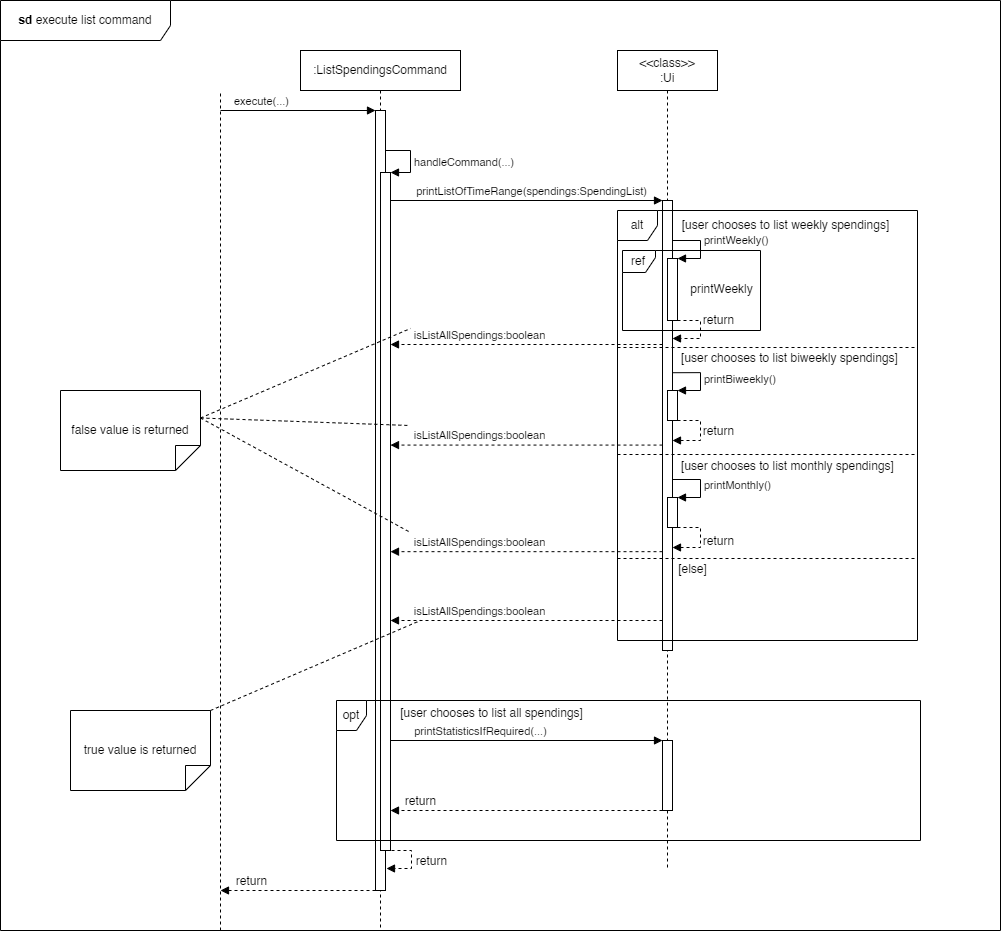

The diagram above was exported from draw.io. Its source (the exported page's mxGraphModel, read from the mxfile embedded in the PNG):
<mxGraphModel dx="2234" dy="867" grid="1" gridSize="10" guides="1" tooltips="1" connect="1" arrows="1" fold="1" page="1" pageScale="1" pageWidth="1100" pageHeight="1200" math="0" shadow="0">
  <root>
    <mxCell id="0" />
    <mxCell id="1" parent="0" />
    <mxCell id="-tokIjTfclb8eiRB36Tb-1" value="" style="endArrow=none;dashed=1;html=1;rounded=0;" parent="1" edge="1">
      <mxGeometry width="50" height="50" relative="1" as="geometry">
        <mxPoint x="120" y="1040" as="sourcePoint" />
        <mxPoint x="120" y="200" as="targetPoint" />
      </mxGeometry>
    </mxCell>
    <mxCell id="-tokIjTfclb8eiRB36Tb-8" value=":ListSpendingsCommand" style="shape=umlLifeline;perimeter=lifelinePerimeter;whiteSpace=wrap;html=1;container=1;dropTarget=0;collapsible=0;recursiveResize=0;outlineConnect=0;portConstraint=eastwest;newEdgeStyle={&quot;curved&quot;:0,&quot;rounded&quot;:0};" parent="1" vertex="1">
      <mxGeometry x="200" y="160" width="160" height="880" as="geometry" />
    </mxCell>
    <mxCell id="-tokIjTfclb8eiRB36Tb-9" value="" style="html=1;points=[[0,0,0,0,5],[0,1,0,0,-5],[1,0,0,0,5],[1,1,0,0,-5]];perimeter=orthogonalPerimeter;outlineConnect=0;targetShapes=umlLifeline;portConstraint=eastwest;newEdgeStyle={&quot;curved&quot;:0,&quot;rounded&quot;:0};" parent="-tokIjTfclb8eiRB36Tb-8" vertex="1">
      <mxGeometry x="75" y="60" width="10" height="780" as="geometry" />
    </mxCell>
    <mxCell id="-tokIjTfclb8eiRB36Tb-13" value="" style="html=1;verticalAlign=bottom;labelBackgroundColor=none;endArrow=block;endFill=1;rounded=0;" parent="1" target="-tokIjTfclb8eiRB36Tb-9" edge="1">
      <mxGeometry width="160" relative="1" as="geometry">
        <mxPoint x="120" y="220" as="sourcePoint" />
        <mxPoint x="260" y="220" as="targetPoint" />
      </mxGeometry>
    </mxCell>
    <mxCell id="-tokIjTfclb8eiRB36Tb-14" value="execute(...)" style="edgeLabel;html=1;align=center;verticalAlign=middle;resizable=0;points=[];" parent="-tokIjTfclb8eiRB36Tb-13" vertex="1" connectable="0">
      <mxGeometry x="-0.3821" relative="1" as="geometry">
        <mxPoint x="-8" y="-10" as="offset" />
      </mxGeometry>
    </mxCell>
    <mxCell id="-tokIjTfclb8eiRB36Tb-16" value="" style="html=1;points=[[0,0,0,0,5],[0,1,0,0,-5],[1,0,0,0,5],[1,1,0,0,-5]];perimeter=orthogonalPerimeter;outlineConnect=0;targetShapes=umlLifeline;portConstraint=eastwest;newEdgeStyle={&quot;curved&quot;:0,&quot;rounded&quot;:0};" parent="1" vertex="1">
      <mxGeometry x="280" y="282" width="10" height="678" as="geometry" />
    </mxCell>
    <mxCell id="-tokIjTfclb8eiRB36Tb-17" value="handleCommand(...)" style="html=1;align=left;spacingLeft=2;endArrow=block;rounded=0;edgeStyle=orthogonalEdgeStyle;curved=0;rounded=0;" parent="1" source="-tokIjTfclb8eiRB36Tb-9" edge="1">
      <mxGeometry x="0.129" relative="1" as="geometry">
        <mxPoint x="285" y="252" as="sourcePoint" />
        <Array as="points">
          <mxPoint x="310" y="260" />
          <mxPoint x="310" y="282" />
        </Array>
        <mxPoint x="290" y="282" as="targetPoint" />
        <mxPoint as="offset" />
      </mxGeometry>
    </mxCell>
    <mxCell id="-tokIjTfclb8eiRB36Tb-19" value="" style="html=1;align=left;spacingLeft=2;endArrow=block;rounded=0;edgeStyle=orthogonalEdgeStyle;curved=0;rounded=0;dashed=1;" parent="1" edge="1">
      <mxGeometry x="0.129" relative="1" as="geometry">
        <mxPoint x="291" y="960" as="sourcePoint" />
        <Array as="points">
          <mxPoint x="311" y="960" />
          <mxPoint x="311" y="978" />
        </Array>
        <mxPoint x="286" y="978" as="targetPoint" />
        <mxPoint as="offset" />
      </mxGeometry>
    </mxCell>
    <mxCell id="6MTPRzdVfldAcxiSzNyp-2" value="return" style="edgeLabel;html=1;align=center;verticalAlign=middle;resizable=0;points=[];fontSize=12;" vertex="1" connectable="0" parent="-tokIjTfclb8eiRB36Tb-19">
      <mxGeometry x="0.0476" y="-4" relative="1" as="geometry">
        <mxPoint x="23" y="-3" as="offset" />
      </mxGeometry>
    </mxCell>
    <mxCell id="-tokIjTfclb8eiRB36Tb-20" value="&amp;lt;&amp;lt;class&amp;gt;&amp;gt;&lt;div&gt;:Ui&lt;/div&gt;" style="shape=umlLifeline;perimeter=lifelinePerimeter;whiteSpace=wrap;html=1;container=1;dropTarget=0;collapsible=0;recursiveResize=0;outlineConnect=0;portConstraint=eastwest;newEdgeStyle={&quot;curved&quot;:0,&quot;rounded&quot;:0};" parent="1" vertex="1">
      <mxGeometry x="517" y="160" width="100" height="820" as="geometry" />
    </mxCell>
    <mxCell id="-tokIjTfclb8eiRB36Tb-22" value="" style="html=1;points=[[0,0,0,0,5],[0,1,0,0,-5],[1,0,0,0,5],[1,1,0,0,-5]];perimeter=orthogonalPerimeter;outlineConnect=0;targetShapes=umlLifeline;portConstraint=eastwest;newEdgeStyle={&quot;curved&quot;:0,&quot;rounded&quot;:0};" parent="-tokIjTfclb8eiRB36Tb-20" vertex="1">
      <mxGeometry x="45" y="150" width="10" height="450" as="geometry" />
    </mxCell>
    <mxCell id="-tokIjTfclb8eiRB36Tb-21" value="" style="html=1;verticalAlign=bottom;labelBackgroundColor=none;endArrow=block;endFill=1;rounded=0;" parent="1" target="-tokIjTfclb8eiRB36Tb-22" edge="1">
      <mxGeometry width="160" relative="1" as="geometry">
        <mxPoint x="290" y="310" as="sourcePoint" />
        <mxPoint x="450" y="310" as="targetPoint" />
      </mxGeometry>
    </mxCell>
    <mxCell id="-tokIjTfclb8eiRB36Tb-25" value="printListOfTimeRange(spendings:SpendingList)" style="edgeLabel;html=1;align=center;verticalAlign=middle;resizable=0;points=[];" parent="-tokIjTfclb8eiRB36Tb-21" vertex="1" connectable="0">
      <mxGeometry x="0.3778" relative="1" as="geometry">
        <mxPoint x="-47" y="-10" as="offset" />
      </mxGeometry>
    </mxCell>
    <mxCell id="-tokIjTfclb8eiRB36Tb-26" value="alt" style="shape=umlFrame;whiteSpace=wrap;html=1;pointerEvents=0;width=40;height=30;" parent="1" vertex="1">
      <mxGeometry x="517" y="320" width="300" height="430" as="geometry" />
    </mxCell>
    <mxCell id="-tokIjTfclb8eiRB36Tb-27" value="[user chooses to list weekly spendings]" style="text;html=1;align=center;verticalAlign=middle;resizable=0;points=[];autosize=1;strokeColor=none;fillColor=none;" parent="1" vertex="1">
      <mxGeometry x="570" y="320" width="230" height="30" as="geometry" />
    </mxCell>
    <mxCell id="-tokIjTfclb8eiRB36Tb-28" value="" style="html=1;points=[[0,0,0,0,5],[0,1,0,0,-5],[1,0,0,0,5],[1,1,0,0,-5]];perimeter=orthogonalPerimeter;outlineConnect=0;targetShapes=umlLifeline;portConstraint=eastwest;newEdgeStyle={&quot;curved&quot;:0,&quot;rounded&quot;:0};" parent="1" vertex="1">
      <mxGeometry x="567" y="368" width="10" height="62" as="geometry" />
    </mxCell>
    <mxCell id="-tokIjTfclb8eiRB36Tb-29" value="printWeekly()" style="html=1;align=left;spacingLeft=2;endArrow=block;rounded=0;edgeStyle=orthogonalEdgeStyle;curved=0;rounded=0;" parent="1" edge="1">
      <mxGeometry x="-0.0123" relative="1" as="geometry">
        <mxPoint x="572" y="338" as="sourcePoint" />
        <Array as="points">
          <mxPoint x="572" y="350" />
          <mxPoint x="600" y="350" />
          <mxPoint x="600" y="368" />
        </Array>
        <mxPoint x="577" y="368" as="targetPoint" />
        <mxPoint as="offset" />
      </mxGeometry>
    </mxCell>
    <mxCell id="-tokIjTfclb8eiRB36Tb-30" value="" style="html=1;align=left;spacingLeft=2;endArrow=block;rounded=0;edgeStyle=orthogonalEdgeStyle;curved=0;rounded=0;dashed=1;" parent="1" source="-tokIjTfclb8eiRB36Tb-28" target="-tokIjTfclb8eiRB36Tb-22" edge="1">
      <mxGeometry x="-0.0291" relative="1" as="geometry">
        <mxPoint x="587" y="430" as="sourcePoint" />
        <Array as="points">
          <mxPoint x="600" y="430" />
          <mxPoint x="600" y="448" />
        </Array>
        <mxPoint x="592" y="448" as="targetPoint" />
        <mxPoint as="offset" />
      </mxGeometry>
    </mxCell>
    <mxCell id="6MTPRzdVfldAcxiSzNyp-4" value="return" style="edgeLabel;html=1;align=center;verticalAlign=middle;resizable=0;points=[];fontSize=12;" vertex="1" connectable="0" parent="-tokIjTfclb8eiRB36Tb-30">
      <mxGeometry x="-0.2527" y="-1" relative="1" as="geometry">
        <mxPoint x="18" y="-3" as="offset" />
      </mxGeometry>
    </mxCell>
    <mxCell id="-tokIjTfclb8eiRB36Tb-31" value="ref" style="shape=umlFrame;whiteSpace=wrap;html=1;pointerEvents=0;width=33;height=22;" parent="1" vertex="1">
      <mxGeometry x="522" y="360" width="138" height="80" as="geometry" />
    </mxCell>
    <mxCell id="-tokIjTfclb8eiRB36Tb-32" value="printWeekly" style="text;html=1;align=center;verticalAlign=middle;resizable=0;points=[];autosize=1;strokeColor=none;fillColor=none;" parent="1" vertex="1">
      <mxGeometry x="576" y="384" width="90" height="30" as="geometry" />
    </mxCell>
    <mxCell id="-tokIjTfclb8eiRB36Tb-33" value="" style="line;strokeWidth=1;fillColor=none;align=left;verticalAlign=middle;spacingTop=-1;spacingLeft=3;spacingRight=3;rotatable=0;labelPosition=right;points=[];portConstraint=eastwest;strokeColor=inherit;dashed=1;" parent="1" vertex="1">
      <mxGeometry x="517" y="453" width="300" height="8" as="geometry" />
    </mxCell>
    <mxCell id="-tokIjTfclb8eiRB36Tb-34" value="[user chooses to list biweekly spendings]" style="text;html=1;align=center;verticalAlign=middle;resizable=0;points=[];autosize=1;strokeColor=none;fillColor=none;" parent="1" vertex="1">
      <mxGeometry x="569" y="453" width="240" height="30" as="geometry" />
    </mxCell>
    <mxCell id="-tokIjTfclb8eiRB36Tb-35" value="" style="html=1;points=[[0,0,0,0,5],[0,1,0,0,-5],[1,0,0,0,5],[1,1,0,0,-5]];perimeter=orthogonalPerimeter;outlineConnect=0;targetShapes=umlLifeline;portConstraint=eastwest;newEdgeStyle={&quot;curved&quot;:0,&quot;rounded&quot;:0};" parent="1" vertex="1">
      <mxGeometry x="567" y="500" width="10" height="30" as="geometry" />
    </mxCell>
    <mxCell id="-tokIjTfclb8eiRB36Tb-36" value="printBiweekly()" style="html=1;align=left;spacingLeft=2;endArrow=block;rounded=0;edgeStyle=orthogonalEdgeStyle;curved=0;rounded=0;exitX=0.014;exitY=0.974;exitDx=0;exitDy=0;exitPerimeter=0;" parent="1" source="-tokIjTfclb8eiRB36Tb-34" edge="1">
      <mxGeometry x="-0.0123" relative="1" as="geometry">
        <mxPoint x="572" y="470" as="sourcePoint" />
        <Array as="points">
          <mxPoint x="600" y="482" />
          <mxPoint x="600" y="500" />
        </Array>
        <mxPoint x="577" y="500" as="targetPoint" />
        <mxPoint as="offset" />
      </mxGeometry>
    </mxCell>
    <mxCell id="-tokIjTfclb8eiRB36Tb-37" value="" style="html=1;align=left;spacingLeft=2;endArrow=block;rounded=0;edgeStyle=orthogonalEdgeStyle;curved=0;rounded=0;dashed=1;" parent="1" source="-tokIjTfclb8eiRB36Tb-35" target="-tokIjTfclb8eiRB36Tb-22" edge="1">
      <mxGeometry x="-0.0291" relative="1" as="geometry">
        <mxPoint x="587" y="562" as="sourcePoint" />
        <Array as="points">
          <mxPoint x="600" y="530" />
          <mxPoint x="600" y="550" />
        </Array>
        <mxPoint x="572" y="580" as="targetPoint" />
        <mxPoint as="offset" />
      </mxGeometry>
    </mxCell>
    <mxCell id="6MTPRzdVfldAcxiSzNyp-5" value="return" style="edgeLabel;html=1;align=center;verticalAlign=middle;resizable=0;points=[];fontSize=12;" vertex="1" connectable="0" parent="-tokIjTfclb8eiRB36Tb-37">
      <mxGeometry x="-0.0806" y="1" relative="1" as="geometry">
        <mxPoint x="16" as="offset" />
      </mxGeometry>
    </mxCell>
    <mxCell id="-tokIjTfclb8eiRB36Tb-38" value="" style="line;strokeWidth=1;fillColor=none;align=left;verticalAlign=middle;spacingTop=-1;spacingLeft=3;spacingRight=3;rotatable=0;labelPosition=right;points=[];portConstraint=eastwest;strokeColor=inherit;dashed=1;" parent="1" vertex="1">
      <mxGeometry x="517" y="560" width="300" height="8" as="geometry" />
    </mxCell>
    <mxCell id="-tokIjTfclb8eiRB36Tb-39" value="[user chooses to list monthly spendings]" style="text;html=1;align=center;verticalAlign=middle;resizable=0;points=[];autosize=1;strokeColor=none;fillColor=none;" parent="1" vertex="1">
      <mxGeometry x="567" y="561" width="240" height="30" as="geometry" />
    </mxCell>
    <mxCell id="-tokIjTfclb8eiRB36Tb-40" value="printMonthly()" style="html=1;align=left;spacingLeft=2;endArrow=block;rounded=0;edgeStyle=orthogonalEdgeStyle;curved=0;rounded=0;exitX=0.014;exitY=0.974;exitDx=0;exitDy=0;exitPerimeter=0;" parent="1" edge="1">
      <mxGeometry x="-0.0123" relative="1" as="geometry">
        <mxPoint x="572" y="589" as="sourcePoint" />
        <Array as="points">
          <mxPoint x="600" y="589" />
          <mxPoint x="600" y="607" />
        </Array>
        <mxPoint x="577" y="607" as="targetPoint" />
        <mxPoint as="offset" />
      </mxGeometry>
    </mxCell>
    <mxCell id="-tokIjTfclb8eiRB36Tb-41" value="" style="html=1;points=[[0,0,0,0,5],[0,1,0,0,-5],[1,0,0,0,5],[1,1,0,0,-5]];perimeter=orthogonalPerimeter;outlineConnect=0;targetShapes=umlLifeline;portConstraint=eastwest;newEdgeStyle={&quot;curved&quot;:0,&quot;rounded&quot;:0};" parent="1" vertex="1">
      <mxGeometry x="567" y="607" width="10" height="30" as="geometry" />
    </mxCell>
    <mxCell id="-tokIjTfclb8eiRB36Tb-42" value="" style="html=1;align=left;spacingLeft=2;endArrow=block;rounded=0;edgeStyle=orthogonalEdgeStyle;curved=0;rounded=0;dashed=1;" parent="1" source="-tokIjTfclb8eiRB36Tb-41" edge="1">
      <mxGeometry x="-0.0291" relative="1" as="geometry">
        <mxPoint x="587" y="669" as="sourcePoint" />
        <Array as="points">
          <mxPoint x="600" y="637" />
          <mxPoint x="600" y="657" />
        </Array>
        <mxPoint x="572" y="657" as="targetPoint" />
        <mxPoint as="offset" />
      </mxGeometry>
    </mxCell>
    <mxCell id="6MTPRzdVfldAcxiSzNyp-6" value="return" style="edgeLabel;html=1;align=center;verticalAlign=middle;resizable=0;points=[];fontSize=12;" vertex="1" connectable="0" parent="-tokIjTfclb8eiRB36Tb-42">
      <mxGeometry x="0.0771" relative="1" as="geometry">
        <mxPoint x="17" y="-2" as="offset" />
      </mxGeometry>
    </mxCell>
    <mxCell id="-tokIjTfclb8eiRB36Tb-43" value="" style="line;strokeWidth=1;fillColor=none;align=left;verticalAlign=middle;spacingTop=-1;spacingLeft=3;spacingRight=3;rotatable=0;labelPosition=right;points=[];portConstraint=eastwest;strokeColor=inherit;dashed=1;" parent="1" vertex="1">
      <mxGeometry x="517" y="664" width="300" height="8" as="geometry" />
    </mxCell>
    <mxCell id="-tokIjTfclb8eiRB36Tb-44" value="[else]" style="text;html=1;align=center;verticalAlign=middle;resizable=0;points=[];autosize=1;strokeColor=none;fillColor=none;" parent="1" vertex="1">
      <mxGeometry x="567" y="664" width="50" height="30" as="geometry" />
    </mxCell>
    <mxCell id="-tokIjTfclb8eiRB36Tb-45" value="" style="html=1;verticalAlign=bottom;labelBackgroundColor=none;endArrow=block;endFill=1;dashed=1;rounded=0;" parent="1" edge="1">
      <mxGeometry width="160" relative="1" as="geometry">
        <mxPoint x="562" y="454" as="sourcePoint" />
        <mxPoint x="290" y="454" as="targetPoint" />
      </mxGeometry>
    </mxCell>
    <mxCell id="-tokIjTfclb8eiRB36Tb-46" value="isListAllSpendings:boolean" style="edgeLabel;html=1;align=center;verticalAlign=middle;resizable=0;points=[];" parent="-tokIjTfclb8eiRB36Tb-45" vertex="1" connectable="0">
      <mxGeometry x="0.1078" y="-3" relative="1" as="geometry">
        <mxPoint x="-34" y="-7" as="offset" />
      </mxGeometry>
    </mxCell>
    <mxCell id="-tokIjTfclb8eiRB36Tb-47" value="" style="html=1;verticalAlign=bottom;labelBackgroundColor=none;endArrow=block;endFill=1;dashed=1;rounded=0;" parent="1" edge="1">
      <mxGeometry width="160" relative="1" as="geometry">
        <mxPoint x="562" y="554.58" as="sourcePoint" />
        <mxPoint x="290" y="554.58" as="targetPoint" />
      </mxGeometry>
    </mxCell>
    <mxCell id="-tokIjTfclb8eiRB36Tb-48" value="isListAllSpendings:boolean" style="edgeLabel;html=1;align=center;verticalAlign=middle;resizable=0;points=[];" parent="-tokIjTfclb8eiRB36Tb-47" vertex="1" connectable="0">
      <mxGeometry x="0.1078" y="-3" relative="1" as="geometry">
        <mxPoint x="-34" y="-7" as="offset" />
      </mxGeometry>
    </mxCell>
    <mxCell id="-tokIjTfclb8eiRB36Tb-49" value="" style="html=1;verticalAlign=bottom;labelBackgroundColor=none;endArrow=block;endFill=1;dashed=1;rounded=0;" parent="1" edge="1">
      <mxGeometry width="160" relative="1" as="geometry">
        <mxPoint x="562" y="661.1700000000001" as="sourcePoint" />
        <mxPoint x="290" y="661.1700000000001" as="targetPoint" />
      </mxGeometry>
    </mxCell>
    <mxCell id="-tokIjTfclb8eiRB36Tb-50" value="isListAllSpendings:boolean" style="edgeLabel;html=1;align=center;verticalAlign=middle;resizable=0;points=[];" parent="-tokIjTfclb8eiRB36Tb-49" vertex="1" connectable="0">
      <mxGeometry x="0.1078" y="-3" relative="1" as="geometry">
        <mxPoint x="-34" y="-7" as="offset" />
      </mxGeometry>
    </mxCell>
    <mxCell id="-tokIjTfclb8eiRB36Tb-51" value="" style="html=1;verticalAlign=bottom;labelBackgroundColor=none;endArrow=block;endFill=1;dashed=1;rounded=0;" parent="1" edge="1">
      <mxGeometry width="160" relative="1" as="geometry">
        <mxPoint x="562" y="730.0000000000001" as="sourcePoint" />
        <mxPoint x="290" y="730.0000000000001" as="targetPoint" />
      </mxGeometry>
    </mxCell>
    <mxCell id="-tokIjTfclb8eiRB36Tb-52" value="isListAllSpendings:boolean" style="edgeLabel;html=1;align=center;verticalAlign=middle;resizable=0;points=[];" parent="-tokIjTfclb8eiRB36Tb-51" vertex="1" connectable="0">
      <mxGeometry x="0.1078" y="-3" relative="1" as="geometry">
        <mxPoint x="-34" y="-7" as="offset" />
      </mxGeometry>
    </mxCell>
    <mxCell id="-tokIjTfclb8eiRB36Tb-55" value="false value is returned" style="shape=note2;boundedLbl=1;whiteSpace=wrap;html=1;size=25;verticalAlign=top;align=center;flipV=1;" parent="1" vertex="1">
      <mxGeometry x="-40" y="500" width="140" height="80" as="geometry" />
    </mxCell>
    <mxCell id="-tokIjTfclb8eiRB36Tb-56" value="" style="endArrow=none;startArrow=none;endFill=0;startFill=0;endSize=8;html=1;verticalAlign=bottom;dashed=1;labelBackgroundColor=none;rounded=0;exitX=0;exitY=0;exitDx=140;exitDy=52.5;exitPerimeter=0;" parent="1" source="-tokIjTfclb8eiRB36Tb-55" edge="1">
      <mxGeometry width="160" relative="1" as="geometry">
        <mxPoint x="110" y="530" as="sourcePoint" />
        <mxPoint x="310" y="438" as="targetPoint" />
      </mxGeometry>
    </mxCell>
    <mxCell id="-tokIjTfclb8eiRB36Tb-57" value="" style="endArrow=none;startArrow=none;endFill=0;startFill=0;endSize=8;html=1;verticalAlign=bottom;dashed=1;labelBackgroundColor=none;rounded=0;exitX=0;exitY=0;exitDx=140;exitDy=52.5;exitPerimeter=0;" parent="1" source="-tokIjTfclb8eiRB36Tb-55" edge="1">
      <mxGeometry width="160" relative="1" as="geometry">
        <mxPoint x="210" y="423" as="sourcePoint" />
        <mxPoint x="309" y="535" as="targetPoint" />
      </mxGeometry>
    </mxCell>
    <mxCell id="-tokIjTfclb8eiRB36Tb-58" value="" style="endArrow=none;startArrow=none;endFill=0;startFill=0;endSize=8;html=1;verticalAlign=bottom;dashed=1;labelBackgroundColor=none;rounded=0;exitX=0;exitY=0;exitDx=140;exitDy=52.5;exitPerimeter=0;" parent="1" source="-tokIjTfclb8eiRB36Tb-55" edge="1">
      <mxGeometry width="160" relative="1" as="geometry">
        <mxPoint x="270" y="507" as="sourcePoint" />
        <mxPoint x="310" y="642" as="targetPoint" />
      </mxGeometry>
    </mxCell>
    <mxCell id="-tokIjTfclb8eiRB36Tb-59" value="true value is returned" style="shape=note2;boundedLbl=1;whiteSpace=wrap;html=1;size=25;verticalAlign=top;align=center;flipV=1;" parent="1" vertex="1">
      <mxGeometry x="-30" y="820" width="140" height="80" as="geometry" />
    </mxCell>
    <mxCell id="-tokIjTfclb8eiRB36Tb-60" value="" style="endArrow=none;startArrow=none;endFill=0;startFill=0;endSize=8;html=1;verticalAlign=bottom;dashed=1;labelBackgroundColor=none;rounded=0;exitX=1;exitY=1;exitDx=0;exitDy=0;exitPerimeter=0;" parent="1" source="-tokIjTfclb8eiRB36Tb-59" edge="1">
      <mxGeometry width="160" relative="1" as="geometry">
        <mxPoint x="140" y="800" as="sourcePoint" />
        <mxPoint x="320" y="730" as="targetPoint" />
      </mxGeometry>
    </mxCell>
    <mxCell id="-tokIjTfclb8eiRB36Tb-61" value="opt" style="shape=umlFrame;whiteSpace=wrap;html=1;pointerEvents=0;recursiveResize=0;container=1;collapsible=0;width=30;height=30;" parent="1" vertex="1">
      <mxGeometry x="236" y="810" width="584" height="140" as="geometry" />
    </mxCell>
    <mxCell id="-tokIjTfclb8eiRB36Tb-64" value="printStatisticsIfRequired(...)" style="html=1;verticalAlign=bottom;endArrow=block;curved=0;rounded=0;" parent="-tokIjTfclb8eiRB36Tb-61" target="-tokIjTfclb8eiRB36Tb-63" edge="1">
      <mxGeometry x="-0.3382" width="80" relative="1" as="geometry">
        <mxPoint x="54" y="40" as="sourcePoint" />
        <mxPoint x="134" y="40" as="targetPoint" />
        <mxPoint as="offset" />
      </mxGeometry>
    </mxCell>
    <mxCell id="-tokIjTfclb8eiRB36Tb-63" value="" style="html=1;points=[[0,0,0,0,5],[0,1,0,0,-5],[1,0,0,0,5],[1,1,0,0,-5]];perimeter=orthogonalPerimeter;outlineConnect=0;targetShapes=umlLifeline;portConstraint=eastwest;newEdgeStyle={&quot;curved&quot;:0,&quot;rounded&quot;:0};" parent="-tokIjTfclb8eiRB36Tb-61" vertex="1">
      <mxGeometry x="326" y="40" width="10" height="70" as="geometry" />
    </mxCell>
    <mxCell id="-tokIjTfclb8eiRB36Tb-62" value="[user chooses to list all spendings]" style="text;html=1;align=center;verticalAlign=middle;resizable=0;points=[];autosize=1;strokeColor=none;fillColor=none;" parent="1" vertex="1">
      <mxGeometry x="286" y="808" width="210" height="30" as="geometry" />
    </mxCell>
    <mxCell id="-tokIjTfclb8eiRB36Tb-65" value="" style="html=1;verticalAlign=bottom;labelBackgroundColor=none;endArrow=block;endFill=1;dashed=1;rounded=0;" parent="1" edge="1">
      <mxGeometry width="160" relative="1" as="geometry">
        <mxPoint x="562" y="920" as="sourcePoint" />
        <mxPoint x="290" y="920" as="targetPoint" />
      </mxGeometry>
    </mxCell>
    <mxCell id="6MTPRzdVfldAcxiSzNyp-1" value="return" style="edgeLabel;html=1;align=center;verticalAlign=middle;resizable=0;points=[];fontSize=12;" vertex="1" connectable="0" parent="-tokIjTfclb8eiRB36Tb-65">
      <mxGeometry x="0.2353" y="-1" relative="1" as="geometry">
        <mxPoint x="-74" y="-9" as="offset" />
      </mxGeometry>
    </mxCell>
    <mxCell id="-tokIjTfclb8eiRB36Tb-66" value="" style="html=1;verticalAlign=bottom;labelBackgroundColor=none;endArrow=block;endFill=1;dashed=1;rounded=0;" parent="1" source="-tokIjTfclb8eiRB36Tb-9" edge="1">
      <mxGeometry width="160" relative="1" as="geometry">
        <mxPoint x="260" y="1000" as="sourcePoint" />
        <mxPoint x="120" y="1000" as="targetPoint" />
      </mxGeometry>
    </mxCell>
    <mxCell id="6MTPRzdVfldAcxiSzNyp-3" value="return" style="edgeLabel;html=1;align=center;verticalAlign=middle;resizable=0;points=[];fontSize=12;" vertex="1" connectable="0" parent="-tokIjTfclb8eiRB36Tb-66">
      <mxGeometry x="0.329" y="-2" relative="1" as="geometry">
        <mxPoint x="-22" y="-8" as="offset" />
      </mxGeometry>
    </mxCell>
    <mxCell id="-tokIjTfclb8eiRB36Tb-67" value="&lt;b&gt;sd&lt;/b&gt;&amp;nbsp;execute list command" style="shape=umlFrame;whiteSpace=wrap;html=1;pointerEvents=0;width=170;height=40;" parent="1" vertex="1">
      <mxGeometry x="-100" y="110" width="1000" height="930" as="geometry" />
    </mxCell>
  </root>
</mxGraphModel>